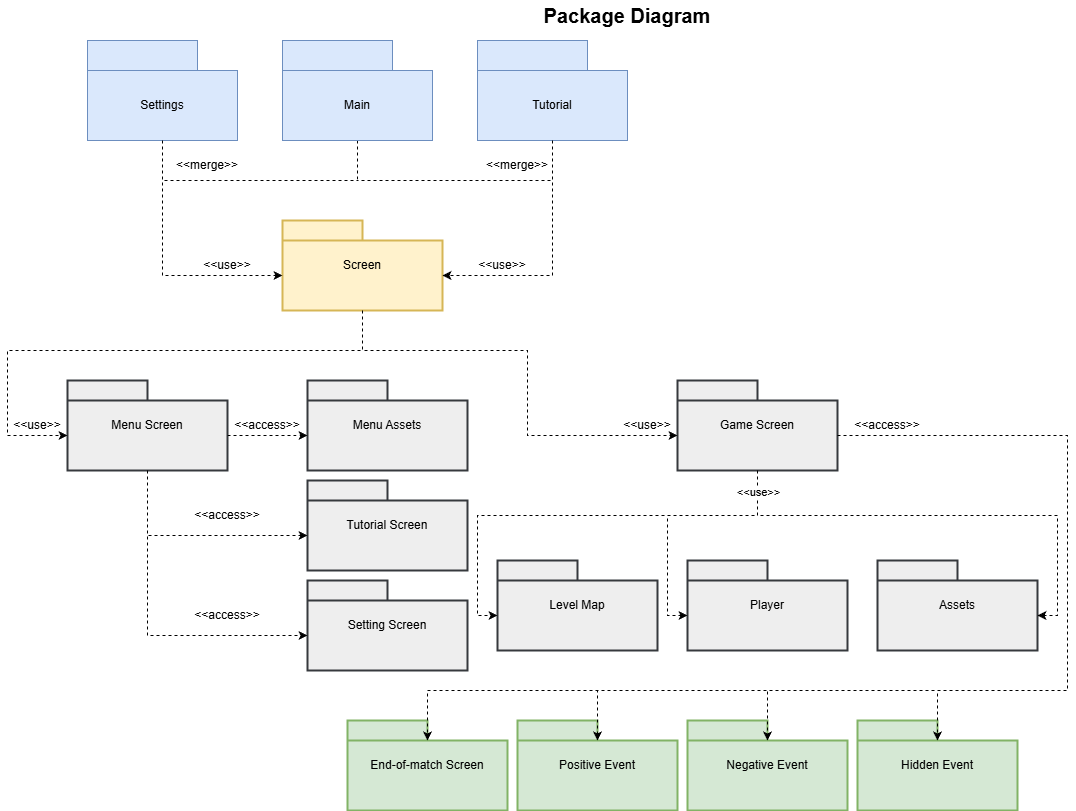

The diagram above was exported from draw.io. Its source (the exported page's mxGraphModel, read from the mxfile embedded in the PNG):
<mxGraphModel dx="2037" dy="1061" grid="1" gridSize="10" guides="1" tooltips="1" connect="1" arrows="1" fold="1" page="1" pageScale="1" pageWidth="1169" pageHeight="827" math="0" shadow="0">
  <root>
    <mxCell id="0" />
    <mxCell id="1" parent="0" />
    <mxCell id="LUu-qHAU0UivVKK-13hF-14" style="edgeStyle=orthogonalEdgeStyle;rounded=0;orthogonalLoop=1;jettySize=auto;html=1;exitX=0.5;exitY=1;exitDx=0;exitDy=0;exitPerimeter=0;dashed=1;endArrow=none;endFill=0;" parent="1" source="LUu-qHAU0UivVKK-13hF-6" edge="1">
      <mxGeometry relative="1" as="geometry">
        <mxPoint x="360" y="190" as="targetPoint" />
        <Array as="points">
          <mxPoint x="165" y="190" />
          <mxPoint x="360" y="190" />
        </Array>
      </mxGeometry>
    </mxCell>
    <mxCell id="LUu-qHAU0UivVKK-13hF-6" value="" style="shape=folder;fontStyle=1;tabWidth=110;tabHeight=30;tabPosition=left;html=1;boundedLbl=1;labelInHeader=1;container=1;collapsible=0;whiteSpace=wrap;fillColor=#dae8fc;strokeColor=#6c8ebf;" parent="1" vertex="1">
      <mxGeometry x="90" y="50" width="150" height="100" as="geometry" />
    </mxCell>
    <mxCell id="LUu-qHAU0UivVKK-13hF-7" value="Settings" style="html=1;strokeColor=none;resizeWidth=1;resizeHeight=1;fillColor=none;part=1;connectable=0;allowArrows=0;deletable=0;whiteSpace=wrap;" parent="LUu-qHAU0UivVKK-13hF-6" vertex="1">
      <mxGeometry width="150" height="70" relative="1" as="geometry">
        <mxPoint y="30" as="offset" />
      </mxGeometry>
    </mxCell>
    <mxCell id="LUu-qHAU0UivVKK-13hF-12" style="edgeStyle=orthogonalEdgeStyle;rounded=0;orthogonalLoop=1;jettySize=auto;html=1;exitX=0.5;exitY=1;exitDx=0;exitDy=0;exitPerimeter=0;dashed=1;endArrow=none;endFill=0;" parent="1" source="LUu-qHAU0UivVKK-13hF-8" edge="1">
      <mxGeometry relative="1" as="geometry">
        <mxPoint x="360" y="190" as="targetPoint" />
        <Array as="points">
          <mxPoint x="555" y="190" />
          <mxPoint x="360" y="190" />
        </Array>
      </mxGeometry>
    </mxCell>
    <mxCell id="LUu-qHAU0UivVKK-13hF-8" value="" style="shape=folder;fontStyle=1;tabWidth=110;tabHeight=30;tabPosition=left;html=1;boundedLbl=1;labelInHeader=1;container=1;collapsible=0;whiteSpace=wrap;fillColor=#dae8fc;strokeColor=#6c8ebf;" parent="1" vertex="1">
      <mxGeometry x="480" y="50" width="150" height="100" as="geometry" />
    </mxCell>
    <mxCell id="LUu-qHAU0UivVKK-13hF-9" value="Tutorial" style="html=1;strokeColor=none;resizeWidth=1;resizeHeight=1;fillColor=none;part=1;connectable=0;allowArrows=0;deletable=0;whiteSpace=wrap;" parent="LUu-qHAU0UivVKK-13hF-8" vertex="1">
      <mxGeometry width="150" height="70" relative="1" as="geometry">
        <mxPoint y="30" as="offset" />
      </mxGeometry>
    </mxCell>
    <mxCell id="LUu-qHAU0UivVKK-13hF-13" style="edgeStyle=orthogonalEdgeStyle;rounded=0;orthogonalLoop=1;jettySize=auto;html=1;exitX=0.5;exitY=1;exitDx=0;exitDy=0;exitPerimeter=0;dashed=1;endArrow=none;endFill=0;" parent="1" source="LUu-qHAU0UivVKK-13hF-10" edge="1">
      <mxGeometry relative="1" as="geometry">
        <mxPoint x="360" y="190" as="targetPoint" />
        <Array as="points">
          <mxPoint x="360" y="150" />
        </Array>
      </mxGeometry>
    </mxCell>
    <mxCell id="LUu-qHAU0UivVKK-13hF-10" value="" style="shape=folder;fontStyle=1;tabWidth=110;tabHeight=30;tabPosition=left;html=1;boundedLbl=1;labelInHeader=1;container=1;collapsible=0;whiteSpace=wrap;fillColor=#dae8fc;strokeColor=#6c8ebf;" parent="1" vertex="1">
      <mxGeometry x="285" y="50" width="150" height="100" as="geometry" />
    </mxCell>
    <mxCell id="LUu-qHAU0UivVKK-13hF-11" value="Main" style="html=1;strokeColor=none;resizeWidth=1;resizeHeight=1;fillColor=none;part=1;connectable=0;allowArrows=0;deletable=0;whiteSpace=wrap;" parent="LUu-qHAU0UivVKK-13hF-10" vertex="1">
      <mxGeometry width="150" height="70" relative="1" as="geometry">
        <mxPoint y="30" as="offset" />
      </mxGeometry>
    </mxCell>
    <mxCell id="LUu-qHAU0UivVKK-13hF-15" value="&amp;lt;&amp;lt;merge&amp;gt;&amp;gt;" style="text;html=1;whiteSpace=wrap;strokeColor=none;fillColor=none;align=center;verticalAlign=middle;rounded=0;" parent="1" vertex="1">
      <mxGeometry x="180" y="160" width="60" height="30" as="geometry" />
    </mxCell>
    <mxCell id="LUu-qHAU0UivVKK-13hF-16" value="&amp;lt;&amp;lt;merge&amp;gt;&amp;gt;" style="text;html=1;whiteSpace=wrap;strokeColor=none;fillColor=none;align=center;verticalAlign=middle;rounded=0;" parent="1" vertex="1">
      <mxGeometry x="490" y="160" width="60" height="30" as="geometry" />
    </mxCell>
    <mxCell id="LUu-qHAU0UivVKK-13hF-17" value="Game Screen" style="shape=folder;tabWidth=80;tabHeight=20;tabPosition=left;strokeWidth=2;html=1;whiteSpace=wrap;align=center;fillColor=#eeeeee;strokeColor=#36393d;" parent="1" vertex="1">
      <mxGeometry x="680" y="390" width="160" height="90" as="geometry" />
    </mxCell>
    <mxCell id="LUu-qHAU0UivVKK-13hF-19" value="Menu Screen" style="shape=folder;tabWidth=80;tabHeight=20;tabPosition=left;strokeWidth=2;html=1;whiteSpace=wrap;align=center;fillColor=#eeeeee;strokeColor=#36393d;" parent="1" vertex="1">
      <mxGeometry x="70" y="390" width="160" height="90" as="geometry" />
    </mxCell>
    <mxCell id="LUu-qHAU0UivVKK-13hF-20" value="Screen" style="shape=folder;tabWidth=80;tabHeight=20;tabPosition=left;strokeWidth=2;html=1;whiteSpace=wrap;align=center;fillColor=#fff2cc;strokeColor=#d6b656;" parent="1" vertex="1">
      <mxGeometry x="285" y="230" width="160" height="90" as="geometry" />
    </mxCell>
    <mxCell id="smKg4ZShkgwOYPxaBqcd-1" value="Player" style="shape=folder;tabWidth=80;tabHeight=20;tabPosition=left;strokeWidth=2;html=1;whiteSpace=wrap;align=center;fillColor=#eeeeee;strokeColor=#36393d;" parent="1" vertex="1">
      <mxGeometry x="690" y="570" width="160" height="90" as="geometry" />
    </mxCell>
    <mxCell id="smKg4ZShkgwOYPxaBqcd-2" value="Negative Event" style="shape=folder;tabWidth=80;tabHeight=20;tabPosition=left;strokeWidth=2;html=1;whiteSpace=wrap;align=center;fillColor=#d5e8d4;strokeColor=#82b366;" parent="1" vertex="1">
      <mxGeometry x="690" y="730" width="160" height="90" as="geometry" />
    </mxCell>
    <mxCell id="smKg4ZShkgwOYPxaBqcd-3" value="Positive Event" style="shape=folder;tabWidth=80;tabHeight=20;tabPosition=left;strokeWidth=2;html=1;whiteSpace=wrap;align=center;fillColor=#d5e8d4;strokeColor=#82b366;" parent="1" vertex="1">
      <mxGeometry x="520" y="730" width="160" height="90" as="geometry" />
    </mxCell>
    <mxCell id="smKg4ZShkgwOYPxaBqcd-4" value="Hidden Event" style="shape=folder;tabWidth=80;tabHeight=20;tabPosition=left;strokeWidth=2;html=1;whiteSpace=wrap;align=center;fillColor=#d5e8d4;strokeColor=#82b366;" parent="1" vertex="1">
      <mxGeometry x="860" y="730" width="160" height="90" as="geometry" />
    </mxCell>
    <mxCell id="zvzYlmZdfpDg60TcwvrS-1" value="Assets" style="shape=folder;tabWidth=80;tabHeight=20;tabPosition=left;strokeWidth=2;html=1;whiteSpace=wrap;align=center;fillColor=#eeeeee;strokeColor=#36393d;" parent="1" vertex="1">
      <mxGeometry x="880" y="570" width="160" height="90" as="geometry" />
    </mxCell>
    <mxCell id="zvzYlmZdfpDg60TcwvrS-2" value="Level Map" style="shape=folder;tabWidth=80;tabHeight=20;tabPosition=left;strokeWidth=2;html=1;whiteSpace=wrap;align=center;fillColor=#eeeeee;strokeColor=#36393d;" parent="1" vertex="1">
      <mxGeometry x="500" y="570" width="160" height="90" as="geometry" />
    </mxCell>
    <mxCell id="zvzYlmZdfpDg60TcwvrS-3" value="Menu Assets" style="shape=folder;tabWidth=80;tabHeight=20;tabPosition=left;strokeWidth=2;html=1;whiteSpace=wrap;align=center;fillColor=#eeeeee;strokeColor=#36393d;" parent="1" vertex="1">
      <mxGeometry x="310" y="390" width="160" height="90" as="geometry" />
    </mxCell>
    <mxCell id="zvzYlmZdfpDg60TcwvrS-4" style="edgeStyle=orthogonalEdgeStyle;rounded=0;orthogonalLoop=1;jettySize=auto;html=1;exitX=0.5;exitY=1;exitDx=0;exitDy=0;exitPerimeter=0;entryX=0;entryY=0;entryDx=0;entryDy=55;entryPerimeter=0;dashed=1;" parent="1" source="LUu-qHAU0UivVKK-13hF-6" target="LUu-qHAU0UivVKK-13hF-20" edge="1">
      <mxGeometry relative="1" as="geometry" />
    </mxCell>
    <mxCell id="zvzYlmZdfpDg60TcwvrS-5" value="&amp;lt;&amp;lt;use&amp;gt;&amp;gt;" style="text;html=1;whiteSpace=wrap;strokeColor=none;fillColor=none;align=center;verticalAlign=middle;rounded=0;" parent="1" vertex="1">
      <mxGeometry x="200" y="260" width="60" height="30" as="geometry" />
    </mxCell>
    <mxCell id="MYKWjKUMqBbGCFtiQCAs-1" style="edgeStyle=orthogonalEdgeStyle;rounded=0;orthogonalLoop=1;jettySize=auto;html=1;exitX=0;exitY=0;exitDx=160;exitDy=55;exitPerimeter=0;entryX=0;entryY=0;entryDx=0;entryDy=55;entryPerimeter=0;dashed=1;endArrow=classic;endFill=1;" parent="1" source="LUu-qHAU0UivVKK-13hF-19" target="zvzYlmZdfpDg60TcwvrS-3" edge="1">
      <mxGeometry relative="1" as="geometry" />
    </mxCell>
    <mxCell id="MYKWjKUMqBbGCFtiQCAs-2" value="&amp;lt;&amp;lt;access&amp;gt;&amp;gt;" style="text;html=1;whiteSpace=wrap;strokeColor=none;fillColor=none;align=center;verticalAlign=middle;rounded=0;" parent="1" vertex="1">
      <mxGeometry x="240" y="420" width="60" height="30" as="geometry" />
    </mxCell>
    <mxCell id="MYKWjKUMqBbGCFtiQCAs-8" value="&amp;lt;&amp;lt;use&amp;gt;&amp;gt;" style="text;html=1;whiteSpace=wrap;strokeColor=none;fillColor=none;align=center;verticalAlign=middle;rounded=0;" parent="1" vertex="1">
      <mxGeometry x="474.5" y="260" width="60" height="30" as="geometry" />
    </mxCell>
    <mxCell id="MYKWjKUMqBbGCFtiQCAs-11" style="edgeStyle=orthogonalEdgeStyle;rounded=0;orthogonalLoop=1;jettySize=auto;html=1;exitX=0.5;exitY=1;exitDx=0;exitDy=0;exitPerimeter=0;entryX=0;entryY=0;entryDx=160;entryDy=55;entryPerimeter=0;dashed=1;" parent="1" source="LUu-qHAU0UivVKK-13hF-8" target="LUu-qHAU0UivVKK-13hF-20" edge="1">
      <mxGeometry relative="1" as="geometry" />
    </mxCell>
    <mxCell id="MYKWjKUMqBbGCFtiQCAs-12" style="edgeStyle=orthogonalEdgeStyle;rounded=0;orthogonalLoop=1;jettySize=auto;html=1;exitX=0.5;exitY=1;exitDx=0;exitDy=0;exitPerimeter=0;entryX=0;entryY=0;entryDx=0;entryDy=55;entryPerimeter=0;dashed=1;" parent="1" source="LUu-qHAU0UivVKK-13hF-20" target="LUu-qHAU0UivVKK-13hF-19" edge="1">
      <mxGeometry relative="1" as="geometry">
        <Array as="points">
          <mxPoint x="365" y="360" />
          <mxPoint x="10" y="360" />
          <mxPoint x="10" y="445" />
        </Array>
      </mxGeometry>
    </mxCell>
    <mxCell id="MYKWjKUMqBbGCFtiQCAs-13" style="edgeStyle=orthogonalEdgeStyle;rounded=0;orthogonalLoop=1;jettySize=auto;html=1;exitX=0.5;exitY=1;exitDx=0;exitDy=0;exitPerimeter=0;entryX=0;entryY=0;entryDx=0;entryDy=55;entryPerimeter=0;dashed=1;" parent="1" source="LUu-qHAU0UivVKK-13hF-20" target="LUu-qHAU0UivVKK-13hF-17" edge="1">
      <mxGeometry relative="1" as="geometry">
        <Array as="points">
          <mxPoint x="365" y="360" />
          <mxPoint x="530" y="360" />
          <mxPoint x="530" y="445" />
        </Array>
      </mxGeometry>
    </mxCell>
    <mxCell id="MYKWjKUMqBbGCFtiQCAs-14" value="&amp;lt;&amp;lt;use&amp;gt;&amp;gt;" style="text;html=1;whiteSpace=wrap;strokeColor=none;fillColor=none;align=center;verticalAlign=middle;rounded=0;" parent="1" vertex="1">
      <mxGeometry x="10" y="420" width="60" height="30" as="geometry" />
    </mxCell>
    <mxCell id="MYKWjKUMqBbGCFtiQCAs-16" value="&amp;lt;&amp;lt;use&amp;gt;&amp;gt;" style="text;html=1;whiteSpace=wrap;strokeColor=none;fillColor=none;align=center;verticalAlign=middle;rounded=0;" parent="1" vertex="1">
      <mxGeometry x="620" y="420" width="60" height="30" as="geometry" />
    </mxCell>
    <mxCell id="MYKWjKUMqBbGCFtiQCAs-18" style="edgeStyle=orthogonalEdgeStyle;rounded=0;orthogonalLoop=1;jettySize=auto;html=1;exitX=0.5;exitY=1;exitDx=0;exitDy=0;exitPerimeter=0;entryX=0;entryY=0;entryDx=0;entryDy=55;entryPerimeter=0;dashed=1;" parent="1" source="LUu-qHAU0UivVKK-13hF-17" target="zvzYlmZdfpDg60TcwvrS-2" edge="1">
      <mxGeometry relative="1" as="geometry" />
    </mxCell>
    <mxCell id="MYKWjKUMqBbGCFtiQCAs-19" style="edgeStyle=orthogonalEdgeStyle;rounded=0;orthogonalLoop=1;jettySize=auto;html=1;exitX=0.5;exitY=1;exitDx=0;exitDy=0;exitPerimeter=0;entryX=0;entryY=0;entryDx=160;entryDy=55;entryPerimeter=0;dashed=1;" parent="1" source="LUu-qHAU0UivVKK-13hF-17" target="zvzYlmZdfpDg60TcwvrS-1" edge="1">
      <mxGeometry relative="1" as="geometry" />
    </mxCell>
    <mxCell id="MYKWjKUMqBbGCFtiQCAs-21" style="edgeStyle=orthogonalEdgeStyle;rounded=0;orthogonalLoop=1;jettySize=auto;html=1;exitX=0.5;exitY=1;exitDx=0;exitDy=0;exitPerimeter=0;entryX=0;entryY=0;entryDx=0;entryDy=55;entryPerimeter=0;dashed=1;" parent="1" source="LUu-qHAU0UivVKK-13hF-17" target="smKg4ZShkgwOYPxaBqcd-1" edge="1">
      <mxGeometry relative="1" as="geometry" />
    </mxCell>
    <mxCell id="MYKWjKUMqBbGCFtiQCAs-23" value="&amp;lt;&amp;lt;use&amp;gt;&amp;gt;" style="edgeLabel;html=1;align=center;verticalAlign=middle;resizable=0;points=[];" parent="MYKWjKUMqBbGCFtiQCAs-21" connectable="0" vertex="1">
      <mxGeometry x="-0.8369" relative="1" as="geometry">
        <mxPoint as="offset" />
      </mxGeometry>
    </mxCell>
    <mxCell id="MYKWjKUMqBbGCFtiQCAs-24" style="edgeStyle=orthogonalEdgeStyle;rounded=0;orthogonalLoop=1;jettySize=auto;html=1;exitX=0;exitY=0;exitDx=160;exitDy=55;exitPerimeter=0;entryX=0;entryY=0;entryDx=80;entryDy=20;entryPerimeter=0;dashed=1;" parent="1" source="LUu-qHAU0UivVKK-13hF-17" target="smKg4ZShkgwOYPxaBqcd-2" edge="1">
      <mxGeometry relative="1" as="geometry">
        <Array as="points">
          <mxPoint x="1070" y="445" />
          <mxPoint x="1070" y="700" />
          <mxPoint x="770" y="700" />
        </Array>
      </mxGeometry>
    </mxCell>
    <mxCell id="MYKWjKUMqBbGCFtiQCAs-25" style="edgeStyle=orthogonalEdgeStyle;rounded=0;orthogonalLoop=1;jettySize=auto;html=1;exitX=0;exitY=0;exitDx=160;exitDy=55;exitPerimeter=0;entryX=0;entryY=0;entryDx=80;entryDy=20;entryPerimeter=0;dashed=1;" parent="1" source="LUu-qHAU0UivVKK-13hF-17" target="smKg4ZShkgwOYPxaBqcd-3" edge="1">
      <mxGeometry relative="1" as="geometry">
        <Array as="points">
          <mxPoint x="1070" y="445" />
          <mxPoint x="1070" y="700" />
          <mxPoint x="600" y="700" />
        </Array>
      </mxGeometry>
    </mxCell>
    <mxCell id="MYKWjKUMqBbGCFtiQCAs-27" value="&amp;lt;&amp;lt;access&amp;gt;&amp;gt;" style="text;html=1;whiteSpace=wrap;strokeColor=none;fillColor=none;align=center;verticalAlign=middle;rounded=0;" parent="1" vertex="1">
      <mxGeometry x="860" y="420" width="60" height="30" as="geometry" />
    </mxCell>
    <mxCell id="MYKWjKUMqBbGCFtiQCAs-29" style="edgeStyle=orthogonalEdgeStyle;rounded=0;orthogonalLoop=1;jettySize=auto;html=1;exitX=0;exitY=0;exitDx=160;exitDy=55;exitPerimeter=0;entryX=0;entryY=0;entryDx=80;entryDy=20;entryPerimeter=0;dashed=1;" parent="1" source="LUu-qHAU0UivVKK-13hF-17" target="smKg4ZShkgwOYPxaBqcd-4" edge="1">
      <mxGeometry relative="1" as="geometry">
        <Array as="points">
          <mxPoint x="1070" y="445" />
          <mxPoint x="1070" y="700" />
          <mxPoint x="940" y="700" />
        </Array>
      </mxGeometry>
    </mxCell>
    <mxCell id="D7tIwOQBZ1080MA4pidP-1" value="&lt;b&gt;Package Diagram&lt;/b&gt;" style="text;html=1;whiteSpace=wrap;strokeColor=none;fillColor=none;align=center;verticalAlign=middle;rounded=0;fontSize=20;" parent="1" vertex="1">
      <mxGeometry x="540" y="10" width="180" height="30" as="geometry" />
    </mxCell>
    <mxCell id="wbSZ5PqwgSFjSdJp88yE-1" value="End-of-match Screen" style="shape=folder;tabWidth=80;tabHeight=20;tabPosition=left;strokeWidth=2;html=1;whiteSpace=wrap;align=center;fillColor=#d5e8d4;strokeColor=#82b366;" parent="1" vertex="1">
      <mxGeometry x="350" y="730" width="160" height="90" as="geometry" />
    </mxCell>
    <mxCell id="wbSZ5PqwgSFjSdJp88yE-2" style="edgeStyle=orthogonalEdgeStyle;rounded=0;orthogonalLoop=1;jettySize=auto;html=1;exitX=0;exitY=0;exitDx=160;exitDy=55;exitPerimeter=0;entryX=0;entryY=0;entryDx=80;entryDy=20;entryPerimeter=0;dashed=1;" parent="1" source="LUu-qHAU0UivVKK-13hF-17" target="wbSZ5PqwgSFjSdJp88yE-1" edge="1">
      <mxGeometry relative="1" as="geometry">
        <Array as="points">
          <mxPoint x="1070" y="445" />
          <mxPoint x="1070" y="700" />
          <mxPoint x="430" y="700" />
        </Array>
      </mxGeometry>
    </mxCell>
    <mxCell id="wbSZ5PqwgSFjSdJp88yE-3" value="Tutorial Screen" style="shape=folder;tabWidth=80;tabHeight=20;tabPosition=left;strokeWidth=2;html=1;whiteSpace=wrap;align=center;fillColor=#eeeeee;strokeColor=#36393d;" parent="1" vertex="1">
      <mxGeometry x="310" y="490" width="160" height="90" as="geometry" />
    </mxCell>
    <mxCell id="wbSZ5PqwgSFjSdJp88yE-4" value="Setting Screen" style="shape=folder;tabWidth=80;tabHeight=20;tabPosition=left;strokeWidth=2;html=1;whiteSpace=wrap;align=center;fillColor=#eeeeee;strokeColor=#36393d;" parent="1" vertex="1">
      <mxGeometry x="310" y="590" width="160" height="90" as="geometry" />
    </mxCell>
    <mxCell id="wbSZ5PqwgSFjSdJp88yE-6" style="edgeStyle=orthogonalEdgeStyle;rounded=0;orthogonalLoop=1;jettySize=auto;html=1;exitX=0.5;exitY=1;exitDx=0;exitDy=0;exitPerimeter=0;entryX=0;entryY=0;entryDx=0;entryDy=55;entryPerimeter=0;dashed=1;" parent="1" source="LUu-qHAU0UivVKK-13hF-19" target="wbSZ5PqwgSFjSdJp88yE-3" edge="1">
      <mxGeometry relative="1" as="geometry" />
    </mxCell>
    <mxCell id="wbSZ5PqwgSFjSdJp88yE-7" style="edgeStyle=orthogonalEdgeStyle;rounded=0;orthogonalLoop=1;jettySize=auto;html=1;exitX=0.5;exitY=1;exitDx=0;exitDy=0;exitPerimeter=0;entryX=0;entryY=0;entryDx=0;entryDy=55;entryPerimeter=0;dashed=1;" parent="1" source="LUu-qHAU0UivVKK-13hF-19" target="wbSZ5PqwgSFjSdJp88yE-4" edge="1">
      <mxGeometry relative="1" as="geometry" />
    </mxCell>
    <mxCell id="wbSZ5PqwgSFjSdJp88yE-8" value="&amp;lt;&amp;lt;access&amp;gt;&amp;gt;" style="text;html=1;whiteSpace=wrap;strokeColor=none;fillColor=none;align=center;verticalAlign=middle;rounded=0;" parent="1" vertex="1">
      <mxGeometry x="200" y="510" width="60" height="30" as="geometry" />
    </mxCell>
    <mxCell id="wbSZ5PqwgSFjSdJp88yE-9" value="&amp;lt;&amp;lt;access&amp;gt;&amp;gt;" style="text;html=1;whiteSpace=wrap;strokeColor=none;fillColor=none;align=center;verticalAlign=middle;rounded=0;" parent="1" vertex="1">
      <mxGeometry x="200" y="610" width="60" height="30" as="geometry" />
    </mxCell>
  </root>
</mxGraphModel>